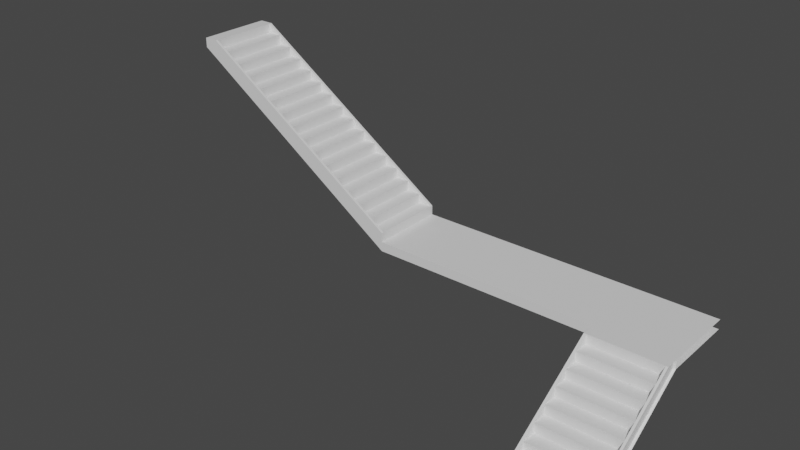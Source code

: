 # Source: 2fort_courtyard_stairs_long.blend  (saved by Blender 2.82.7; exported with 4.5.12 LTS)
import bpy
from mathutils import Matrix  # noqa: F401  (used for matrix-valued properties, if any)

bpy.ops.wm.read_factory_settings(use_empty=True)
scene = bpy.context.scene
scene.name = 'Scene'

# ---- collections
col_collection = bpy.data.collections.new('Collection'); scene.collection.children.link(col_collection)

# ---- materials (node trees are filled in below, after node groups)
mat_default_obj = bpy.data.materials.new('Default OBJ')
mat_default_obj.use_transparent_shadow = False

# ---- material node trees
mat_default_obj.use_nodes = True; mat_default_obj.node_tree.nodes.clear()
_N = mat_default_obj.node_tree.nodes; _L = mat_default_obj.node_tree.links
n0 = _N.new('ShaderNodeOutputMaterial'); n0.name = 'Material Output'; n0.location = (300, 300)
n1 = _N.new('ShaderNodeBsdfPrincipled'); n1.name = 'Principled BSDF'; n1.location = (10, 300)
n1.distribution = 'GGX'
n1.subsurface_method = 'BURLEY'
n1.inputs[3].default_value = 1.45
n1.inputs[27].default_value = (0.0, 0.0, 0.0, 1.0)
n1.inputs[28].default_value = 1.0
_L.new(n1.outputs[0], n0.inputs[0])
n0.is_active_output = True

# ---- world
world_world = bpy.data.worlds.new('World'); scene.world = world_world
world_world.use_nodes = True; world_world.node_tree.nodes.clear()
_N = world_world.node_tree.nodes; _L = world_world.node_tree.links
n0 = _N.new('ShaderNodeOutputWorld'); n0.name = 'World Output'; n0.location = (300, 300)
n1 = _N.new('ShaderNodeBackground'); n1.name = 'Background'; n1.location = (10, 300)
n1.inputs[0].default_value = (0.05088, 0.05088, 0.05088, 1.0)
_L.new(n1.outputs[0], n0.inputs[0])
n0.is_active_output = True
world_world.color = (0.05088, 0.05088, 0.05088)
world_world.use_sun_shadow = False
world_world.sun_shadow_jitter_overblur = 0.0

# ---- meshes
me_2fort = bpy.data.meshes.new('2fort')
me_2fort.from_pydata([(7.204, -0.1375, -1.126), (7.204, -0.1375, -0.8856), (-0.4764, -0.1375, -0.8856), (-0.4764, -0.1375, -1.126), (7.204, 1.782, -1.126), (7.204, 1.782, -0.8856), (-0.4764, 1.782, -0.8856), (-3.716, -0.07739, 1.274), (-3.356, 1.722, 1.274), (-3.716, 1.722, 1.274), (-3.716, -0.07739, 1.034), (-3.716, 1.722, 1.034), (-3.356, -0.07739, 1.274), (-0.4764, -0.07739, -1.126), (-0.4764, -0.07739, -0.6456), (-3.356, -0.1375, 0.7944), (-0.4764, -0.1375, -0.6456), (-3.356, -0.1375, 1.274), (-3.356, 1.722, 0.7944), (-6.236, 1.722, 2.954), (-5.876, 1.782, 2.954), (-6.236, 1.782, 2.954), (-6.236, 1.722, 2.714), (-6.236, 1.782, 2.714), (-3.356, 1.782, 1.274), (-5.876, 1.722, 2.954), (-0.4764, 1.782, -0.6456), (-0.4764, 1.722, -0.6456), (-3.356, 1.782, 0.7944), (-0.4764, 1.782, -1.126), (-0.4764, 1.722, -1.126), (-5.516, -0.07739, 2.714), (-5.516, -0.07739, 2.234), (-5.516, 1.722, 2.714), (-5.876, -0.07739, 2.714), (-5.876, 1.722, 2.714), (-5.156, -0.07739, 1.994), (-5.156, 1.722, 1.994), (-4.796, -0.07739, 1.754), (-4.796, 1.722, 2.234), (-4.796, -0.07739, 2.234), (-5.156, -0.07739, 2.234), (-5.156, 1.722, 2.234), (-2.996, -0.07739, 0.7944), (-2.636, -0.07739, 0.7944), (-2.996, 1.722, 0.7944), (-2.996, -0.07739, 0.5544), (-2.996, 1.722, 0.5544), (-2.636, -0.07739, 0.3144), (-2.636, 1.722, 0.3144), (-2.636, 1.722, 0.7944), (-2.276, -0.07739, 0.07445), (-2.276, 1.722, 0.5544), (-2.276, -0.07739, 0.5544), (-2.636, -0.07739, 0.5544), (-2.636, 1.722, 0.5544), (-5.156, -0.07739, 2.474), (-5.516, -0.07739, 2.474), (-5.156, 1.722, 2.474), (-5.516, 1.722, 2.474), (-5.516, 1.722, 2.234), (-1.556, -0.07739, -0.1656), (-1.556, 1.722, -0.1656), (-1.556, 1.722, -0.4056), (-1.196, -0.07739, -0.1656), (-1.196, -0.07739, -0.6456), (-1.196, 1.722, -0.1656), (-1.916, 1.722, 0.3144), (-2.276, -0.07739, 0.3144), (-1.916, -0.07739, 0.3144), (-2.276, 1.722, 0.3144), (-2.276, 1.722, 0.07445), (-6.236, -0.1375, 2.714), (-3.356, -0.07739, 0.7944), (-6.236, -0.1375, 2.954), (-5.876, -0.07739, 2.954), (-6.236, -0.07739, 2.954), (-6.236, -0.07739, 2.714), (-5.876, -0.1375, 2.954), (-2.996, -0.07739, 1.034), (-3.356, -0.07739, 1.034), (-2.996, 1.722, 1.034), (-3.356, 1.722, 1.034), (-1.916, 1.722, 0.07442), (-1.916, -0.07739, 0.07442), (-1.917, 1.722, -0.1656), (-1.917, -0.07739, -0.1656), (-1.556, 1.722, 0.07442), (-1.556, -0.07739, 0.07442), (-1.556, -0.07739, -0.4056), (-0.8364, -0.07739, -0.4056), (-0.8364, 1.722, -0.4056), (-1.196, -0.07739, -0.4056), (-1.196, 1.722, -0.4056), (-1.196, 1.722, -0.6455), (-5.876, 1.722, 2.954), (-5.876, -0.07739, 2.954), (-5.876, 1.722, 2.474), (-5.876, -0.07739, 2.474), (-0.8364, -0.07739, -0.6456), (-0.8364, 1.722, -0.6456), (-0.8364, -0.07739, -0.8856), (-0.8364, 1.722, -0.8856), (-4.076, -0.07739, 1.514), (-3.716, 1.722, 1.514), (-4.076, 1.722, 1.514), (-3.716, -0.07739, 1.514), (-4.436, -0.07739, 1.514), (-4.436, 1.722, 1.514), (-4.436, 1.722, 1.994), (-4.436, -0.07739, 1.994), (-4.796, 1.722, 1.994), (-4.796, -0.07739, 1.994), (-4.796, 1.722, 1.754), (-4.436, -0.07739, 1.754), (-4.076, -0.07739, 1.754), (-4.076, 1.722, 1.754), (-4.436, 1.722, 1.754), (-4.076, 1.722, 1.274), (-4.076, -0.07739, 1.274), (5.344, -3.018, -2.566), (7.144, -3.018, -2.566), (7.144, -2.657, -2.566), (5.344, -2.657, -2.566), (5.284, -0.4976, -0.8856), (5.284, -0.1375, -1.126), (5.284, -2.657, -2.806), (5.284, -3.018, -2.806), (5.344, -3.018, -2.806), (5.284, -3.018, -2.566), (5.284, -0.1375, -0.8856), (5.344, -2.657, -2.806), (5.344, -0.4976, -0.8856), (7.144, -0.4976, -0.8856), (7.204, -3.018, -2.566), (7.204, -0.4976, -0.8856), (7.204, -2.657, -2.806), (7.144, -2.657, -2.806), (7.144, -0.1375, -1.126), (7.144, -3.018, -2.806), (7.204, -3.018, -2.806), (5.344, -2.657, -2.326), (5.344, -2.657, -2.806), (7.144, -2.657, -2.326), (7.144, -2.297, -2.326), (5.344, -2.297, -2.326), (7.144, -2.298, -2.566), (5.344, -0.8574, -1.366), (7.144, -1.218, -1.366), (7.144, -0.8574, -1.366), (5.344, -0.8574, -1.606), (7.144, -0.8574, -1.606), (5.344, -1.218, -1.846), (5.344, -1.218, -1.366), (7.144, -1.218, -1.846), (5.344, -2.297, -2.086), (7.144, -1.938, -2.086), (5.344, -1.938, -2.086), (5.344, -2.298, -2.566), (7.144, -2.298, -2.566), (7.144, -2.297, -2.086), (5.344, -1.938, -1.846), (5.344, -1.938, -2.326), (7.144, -1.938, -2.326), (7.144, -1.938, -1.846), (7.144, -1.577, -1.846), (5.344, -1.577, -1.846), (5.344, -1.577, -2.086), (5.344, -0.4976, -1.366), (7.144, -0.1375, -0.8856), (5.344, -0.1375, -0.8856), (5.344, -0.1375, -1.126), (7.144, -0.4976, -1.366), (7.144, -1.577, -2.086), (7.144, -1.577, -1.606), (5.344, -1.577, -1.606), (7.144, -1.218, -1.606), (5.344, -1.218, -1.606), (5.344, -1.577, -2.086), (5.344, -1.218, -1.846), (7.144, -0.8574, -1.126), (5.344, -0.8574, -1.126), (7.144, -0.4976, -1.126), (5.344, -0.4976, -1.126), (7.144, -0.4976, -1.366), (7.144, -0.8574, -1.606)], [], [(3, 0, 1, 2), (3, 29, 4, 0), (2, 1, 5, 6), (12, 73, 18, 8), (7, 12, 8, 9), (10, 11, 18, 73), (15, 73, 13, 3), (17, 16, 14, 12), (3, 13, 14, 16), (15, 3, 16, 17), (73, 12, 14, 13), (19, 22, 18, 8, 25), (19, 25, 20, 21), (22, 23, 28, 18), (8, 24, 20, 25), (30, 29, 26, 27), (18, 30, 27, 8), (18, 28, 29, 30), (8, 27, 26, 24), (31, 32, 60, 33), (34, 31, 33, 35), (98, 97, 60, 32), (36, 37, 113, 38), (38, 113, 39, 40), (41, 40, 39, 42), (43, 44, 50, 45), (46, 47, 49, 48), (44, 48, 49, 50), (48, 49, 71, 51), (51, 71, 52, 53), (54, 53, 52, 55), (56, 36, 37, 58), (57, 56, 58, 59), (32, 60, 37, 36), (61, 64, 66, 62), (89, 63, 94, 65), (64, 65, 94, 66), (69, 86, 85, 67), (68, 69, 67, 70), (51, 71, 85, 86), (74, 72, 15, 17, 78), (76, 75, 12, 73, 77), (74, 78, 75, 76), (72, 77, 73, 15), (17, 12, 75, 78), (79, 46, 47, 81), (80, 79, 81, 82), (73, 18, 47, 46), (83, 84, 88, 87), (85, 63, 89, 86), (87, 88, 89, 63), (90, 101, 102, 91), (92, 90, 91, 93), (65, 94, 102, 101), (96, 98, 97, 95), (76, 96, 95, 19), (77, 22, 97, 98), (14, 13, 30, 27), (99, 14, 27, 100), (101, 102, 30, 13), (103, 106, 104, 105), (119, 118, 11, 10), (106, 10, 11, 104), (110, 107, 108, 109), (110, 109, 111, 112), (107, 38, 113, 108), (115, 119, 118, 116), (114, 115, 116, 117), (107, 108, 118, 119), (128, 139, 121, 120), (120, 121, 122, 123), (127, 129, 124, 130, 125, 126), (127, 128, 120, 129), (130, 124, 132, 170), (125, 171, 131, 126), (129, 120, 132, 124), (133, 135, 1, 169), (133, 121, 134, 135), (138, 0, 136, 137), (133, 169, 138, 137, 139, 121), (121, 139, 140, 134), (141, 142, 137, 143), (141, 143, 144, 145), (142, 158, 146, 137), (147, 153, 148, 149), (150, 151, 154, 152), (153, 152, 154, 148), (155, 160, 156, 157), (158, 162, 163, 159), (155, 158, 159, 160), (161, 162, 163, 164), (161, 164, 165, 166), (162, 167, 173, 163), (132, 168, 172, 133), (132, 133, 169, 170), (168, 171, 138, 172), (175, 178, 173, 174), (175, 174, 176, 177), (178, 179, 154, 173), (181, 150, 185, 180), (181, 180, 182, 183), (150, 168, 184, 185), (171, 168, 132, 120, 131)])
_uv = me_2fort.uv_layers.new(name='UVMap')
_uv.uv.foreach_set('vector', [0.0, 0.0, 0.0, 0.0, 0.0, 0.0, 0.0, 0.0, 0.0, 0.0, 0.0, 0.0, 0.0, 0.0, 0.0, 0.0, 0.0, 0.0, 0.0, 0.0, 0.0, 0.0, 0.0, 0.0, 0.0, 0.0, 0.0, 0.0, 0.0, 0.0, 0.0, 0.0, 0.0, 0.0, 0.0, 0.0, 0.0, 0.0, 0.0, 0.0, 0.0, 0.0, 0.0, 0.0, 0.0, 0.0, 0.0, 0.0, 0.0, 0.0, 0.0, 0.0, 0.0, 0.0, 0.0, 0.0, 0.0, 0.0, 0.0, 0.0, 0.0, 0.0, 0.0, 0.0, 0.0, 0.0, 0.0, 0.0, 0.0, 0.0, 0.0, 0.0, 0.0, 0.0, 0.0, 0.0, 0.0, 0.0, 0.0, 0.0, 0.0, 0.0, 0.0, 0.0, 0.0, 0.0, 0.0, 0.0, 0.0, 0.0, 0.0, 0.0, 0.0, 0.0, 0.0, 0.0, 0.0, 0.0, 0.0, 0.0, 0.0, 0.0, 0.0, 0.0, 0.0, 0.0, 0.0, 0.0, 0.0, 0.0, 0.0, 0.0, 0.0, 0.0, 0.0, 0.0, 0.0, 0.0, 0.0, 0.0, 0.0, 0.0, 0.0, 0.0, 0.0, 0.0, 0.0, 0.0, 0.0, 0.0, 0.0, 0.0, 0.0, 0.0, 0.0, 0.0, 0.0, 0.0, 0.0, 0.0, 0.0, 0.0, 0.0, 0.0, 0.0, 0.0, 0.0, 0.0, 0.0, 0.0, 0.0, 0.0, 0.0, 0.0, 0.0, 0.0, 0.0, 0.0, 0.0, 0.0, 0.0, 0.0, 0.0, 0.0, 0.0, 0.0, 0.0, 0.0, 0.0, 0.0, 0.0, 0.0, 0.0, 0.0, 0.0, 0.0, 0.0, 0.0, 0.0, 0.0, 0.0, 0.0, 0.0, 0.0, 0.0, 0.0, 0.0, 0.0, 0.0, 0.0, 0.0, 0.0, 0.0, 0.0, 0.0, 0.0, 0.0, 0.0, 0.0, 0.0, 0.0, 0.0, 0.0, 0.0, 0.0, 0.0, 0.0, 0.0, 0.0, 0.0, 0.0, 0.0, 0.0, 0.0, 0.0, 0.0, 0.0, 0.0, 0.0, 0.0, 0.0, 0.0, 0.0, 0.0, 0.0, 0.0, 0.0, 0.0, 0.0, 0.0, 0.0, 0.0, 0.0, 0.0, 0.0, 0.0, 0.0, 0.0, 0.0, 0.0, 0.0, 0.0, 0.0, 0.0, 0.0, 0.0, 0.0, 0.0, 0.0, 0.0, 0.0, 0.0, 0.0, 0.0, 0.0, 0.0, 0.0, 0.0, 0.0, 0.0, 0.0, 0.0, 0.0, 0.0, 0.0, 0.0, 0.0, 0.0, 0.0, 0.0, 0.0, 0.0, 0.0, 0.0, 0.0, 0.0, 0.0, 0.0, 0.0, 0.0, 0.0, 0.0, 0.0, 0.0, 0.0, 0.0, 0.0, 0.0, 0.0, 0.0, 0.0, 0.0, 0.0, 0.0, 0.0, 0.0, 0.0, 0.0, 0.0, 0.0, 0.0, 0.0, 0.0, 0.0, 0.0, 0.0, 0.0, 0.0, 0.0, 0.0, 0.0, 0.0, 0.0, 0.0, 0.0, 0.0, 0.0, 0.0, 0.0, 0.0, 0.0, 0.0, 0.0, 0.0, 0.0, 0.0, 0.0, 0.0, 0.0, 0.0, 0.0, 0.0, 0.0, 0.0, 0.0, 0.0, 0.0, 0.0, 0.0, 0.0, 0.0, 0.0, 0.0, 0.0, 0.0, 0.0, 0.0, 0.0, 0.0, 0.0, 0.0, 0.0, 0.0, 0.0, 0.0, 0.0, 0.0, 0.0, 0.0, 0.0, 0.0, 0.0, 0.0, 0.0, 0.0, 0.0, 0.0, 0.0, 0.0, 0.0, 0.0, 0.0, 0.0, 0.0, 0.0, 0.0, 0.0, 0.0, 0.0, 0.0, 0.0, 0.0, 0.0, 0.0, 0.0, 0.0, 0.0, 0.0, 0.0, 0.0, 0.0, 0.0, 0.0, 0.0, 0.0, 0.0, 0.0, 0.0, 0.0, 0.0, 0.0, 0.0, 0.0, 0.0, 0.0, 0.0, 0.0, 0.0, 0.0, 0.0, 0.0, 0.0, 0.0, 0.0, 0.0, 0.0, 0.0, 0.0, 0.0, 0.0, 0.0, 0.0, 0.0, 0.0, 0.0, 0.0, 0.0, 0.0, 0.0, 0.0, 0.0, 0.0, 0.0, 0.0, 0.0, 0.0, 0.0, 0.0, 0.0, 0.0, 0.0, 0.0, 0.0, 0.0, 0.0, 0.0, 0.0, 0.0, 0.0, 0.0, 0.0, 0.0, 0.0, 0.0, 0.0, 0.0, 0.0, 0.0, 0.0, 0.0, 0.0, 0.0, 0.0, 0.0, 0.0, 0.0, 0.0, 0.0, 0.0, 0.0, 0.0, 0.0, 0.0, 0.0, 0.0, 0.0, 0.0, 0.0, 0.0, 0.0, 0.0, 0.0, 0.0, 0.0, 0.0, 0.0, 0.0, 0.0, 0.0, 0.0, 0.0, 0.0, 0.0, 0.0, 0.0, 0.0, 0.0, 0.0, 0.0, 0.0, 0.0, 0.0, 0.0, 0.0, 0.0, 0.0, 0.0, 0.0, 0.0, 0.0, 0.0, 0.0, 0.0, 0.0, 0.0, 0.0, 0.0, 0.0, 0.0, 0.0, 0.0, 0.0, 0.0, 0.0, 0.0, 0.0, 0.0, 0.0, 0.0, 0.0, 0.0, 0.0, 0.0, 0.0, 0.0, 0.0, 0.0, 0.0, 0.0, 0.0, 0.0, 0.0, 0.0, 0.0, 0.0, 0.0, 0.0, 0.0, 0.0, 0.0, 0.0, 0.0, 0.0, 0.0, 0.0, 0.0, 0.0, 0.0, 0.0, 0.0, 0.0, 0.0, 0.0, 0.0, 0.0, 0.0, 0.0, 0.0, 0.0, 0.0, 0.0, 0.0, 0.0, 0.0, 0.0, 0.0, 0.0, 0.0, 0.0, 0.0, 0.0, 0.0, 0.0, 0.0, 0.0, 0.0, 0.0, 0.0, 0.0, 0.0, 0.0, 0.0, 0.0, 0.0, 0.0, 0.0, 0.0, 0.0, 0.0, 0.0, 0.0, 0.0, 0.0, 0.0, 0.0, 0.0, 0.0, 0.0, 0.0, 0.0, 0.0, 0.0, 0.0, 0.0, 0.0, 0.0, 0.0, 0.0, 0.0, 0.0, 0.0, 0.0, 0.0, 0.0, 0.0, 0.0, 0.0, 0.0, 0.0, 0.0, 0.0, 0.0, 0.0, 0.0, 0.0, 0.0, 0.0, 0.0, 0.0, 0.0, 0.0, 0.0, 0.0, 0.0, 0.0, 0.0, 0.0, 0.0, 0.0, 0.0, 0.0, 0.0, 0.0, 0.0, 0.0, 0.0, 0.0, 0.0, 0.0, 0.0, 0.0, 0.0, 0.0, 0.0, 0.0, 0.0, 0.0, 0.0, 0.0, 0.0, 0.0, 0.0, 0.0, 0.0, 0.0, 0.0, 0.0, 0.0, 0.0, 0.0, 0.0, 0.0, 0.0, 0.0, 0.0, 0.0, 0.0, 0.0, 0.0, 0.0, 0.0, 0.0, 0.0, 0.0, 0.0, 0.0, 0.0, 0.0, 0.0, 0.0, 0.0, 0.0, 0.0, 0.0, 0.0, 0.0, 0.0, 0.0, 0.0, 0.0, 0.0, 0.0, 0.0, 0.0, 0.0, 0.0, 0.0, 0.0, 0.0, 0.0, 0.0, 0.0, 0.0, 0.0, 0.0, 0.0, 0.0, 0.0, 0.0, 0.0, 0.0, 0.0, 0.0, 0.0, 0.0, 0.0, 0.0, 0.0, 0.0, 0.0, 0.0, 0.0, 0.0, 0.0, 0.0, 0.0, 0.0, 0.0, 0.0, 0.0, 0.0, 0.0, 0.0, 0.0, 0.0, 0.0, 0.0, 0.0, 0.0, 0.0, 0.0, 0.0, 0.0, 0.0, 0.0, 0.0, 0.0, 0.0, 0.0, 0.0, 0.0, 0.0, 0.0, 0.0, 0.0, 0.0, 0.0, 0.0, 0.0, 0.0, 0.0, 0.0, 0.0, 0.0, 0.0, 0.0, 0.0, 0.0, 0.0, 0.0, 0.0, 0.0, 0.0, 0.0, 0.0, 0.0, 0.0, 0.0, 0.0, 0.0, 0.0, 0.0, 0.0, 0.0, 0.0, 0.0, 0.0, 0.0, 0.0, 0.0, 0.0, 0.0, 0.0, 0.0, 0.0, 0.0, 0.0, 0.0, 0.0, 0.0, 0.0, 0.0, 0.0, 0.0, 0.0, 0.0, 0.0, 0.0, 0.0, 0.0, 0.0, 0.0, 0.0, 0.0, 0.0, 0.0, 0.0, 0.0, 0.0, 0.0])
me_2fort.materials.append(mat_default_obj)
me_2fort.use_remesh_fix_poles = True
me_2fort.use_remesh_preserve_attributes = False
me_2fort.use_mirror_vertex_groups = False
me_2fort.update()

# ---- objects
ob_2fort_courtyard_stairs_long = bpy.data.objects.new('2fort_courtyard_stairs_long', me_2fort)

# ---- transforms, parenting, visibility, modifiers, constraints
ob_2fort_courtyard_stairs_long.location = (0.0, 0.0, 0.0)
ob_2fort_courtyard_stairs_long.lineart.crease_threshold = 0.0

# ---- collection membership
col_collection.objects.link(ob_2fort_courtyard_stairs_long)

# ---- scene / render settings (as saved in the file)
scene.frame_start = 1; scene.frame_end = 250; scene.frame_set(1)
scene.render.engine = 'BLENDER_EEVEE_NEXT'
scene.cycles.use_denoising = False
scene.cycles.samples = 128
scene.cycles.sampling_pattern = 'TABULATED_SOBOL'
scene.cycles.use_adaptive_sampling = False
scene.cycles.use_light_tree = False
scene.view_settings.view_transform = 'Filmic'
bpy.context.view_layer.update()

# ---- added for rendering (the .blend has no active camera and no usable light): camera, sun
cam_auto = bpy.data.cameras.new('AutoCamera')
cam_auto.lens = 50.0
cam_auto.sensor_width = 36.0
cam_auto.clip_end = 1000.0
ob_auto_camera = bpy.data.objects.new('AutoCamera', cam_auto)
scene.collection.objects.link(ob_auto_camera)
ob_auto_camera.location = (14.7229, -17.7047, 11.4658)
ob_auto_camera.rotation_euler = (1.09748, -7.21219e-08, 0.694738)
scene.camera = ob_auto_camera
light_auto_sun = bpy.data.lights.new('AutoSun', 'SUN')
light_auto_sun.energy = 3.0
light_auto_sun.angle = 0.0523599
ob_auto_sun = bpy.data.objects.new('AutoSun', light_auto_sun)
scene.collection.objects.link(ob_auto_sun)
ob_auto_sun.rotation_euler = (0.872665, 0.174533, 0.523599)
bpy.context.view_layer.update()
